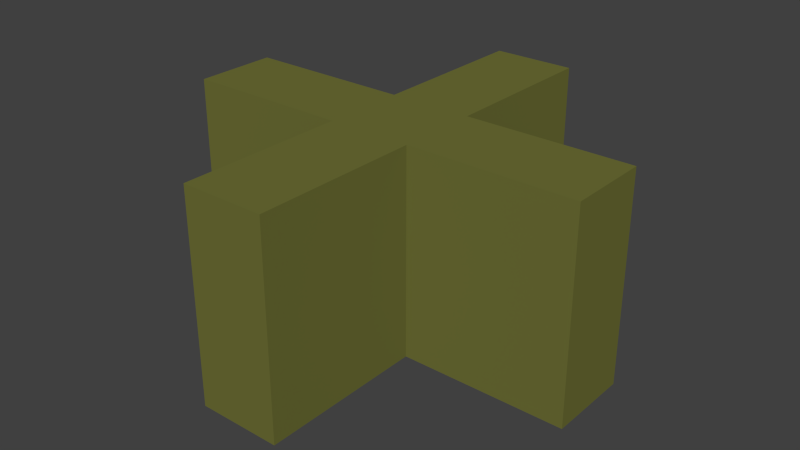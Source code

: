 # Source: Wall_Cross.blend  (saved by Blender 2.63.0; exported with 4.5.12 LTS)
import bpy
from mathutils import Matrix  # noqa: F401  (used for matrix-valued properties, if any)

bpy.ops.wm.read_factory_settings(use_empty=True)
scene = bpy.context.scene
scene.name = 'Scene'

# ---- collections
col_collection_1 = bpy.data.collections.new('Collection 1'); scene.collection.children.link(col_collection_1)

# ---- materials (node trees are filled in below, after node groups)
mat_wall = bpy.data.materials.new('Wall')
mat_wall.alpha_threshold = 0.0
mat_wall.use_transparent_shadow = False
mat_wall.diffuse_color = (0.162, 0.1665, 0.0384, 1.0)
mat_wall.specular_color = (0.7605, 1.0, 0.2391)
mat_wall.roughness = 0.5
mat_wall.line_color = (0.0, 0.0, 0.0, 1.0)

# ---- material node trees

# ---- world
world_world = bpy.data.worlds.new('World'); scene.world = world_world
world_world.color = (0.05088, 0.05088, 0.05088)
world_world.use_sun_shadow = False
world_world.sun_shadow_jitter_overblur = 0.0
world_world.cycles.sampling_method = 'MANUAL'
world_world.cycles.sample_map_resolution = 256

# ---- meshes
me_wall_cross = bpy.data.meshes.new('Wall_Cross')
me_wall_cross.from_pydata([(-0.5, 0.1, 0.5), (-0.5, 0.1, 2.98e-08), (-0.5, -0.1, 2.98e-08), (-0.5, -0.1, 0.5), (-0.1, 0.1, 0.5), (-0.1, 0.1, 2.98e-08), (-0.1, -0.1, 2.98e-08), (-0.1, -0.1, 0.5), (0.1, 0.1, 2.98e-08), (0.1, 0.1, 0.5), (0.5, 0.1, 0.5), (0.5, 0.1, 2.98e-08), (0.1, -0.1, 0.5), (0.5, -0.1, 0.5), (0.5, -0.1, 2.98e-08), (0.1, -0.1, 2.98e-08), (-0.1, -0.5, 0.5), (-0.1, -0.5, 2.98e-08), (0.1, -0.5, 2.98e-08), (0.1, -0.5, 0.5), (-0.1, 0.5, 0.5), (-0.1, 0.5, 2.98e-08), (0.1, 0.5, 0.5), (0.1, 0.5, 2.98e-08)], [], [(0, 1, 2, 3), (10, 11, 8, 9), (1, 0, 4, 5), (13, 14, 11, 10), (14, 13, 12, 15), (6, 7, 3, 2), (10, 0, 3, 13), (18, 19, 16, 17), (20, 21, 5, 4), (7, 6, 17, 16), (22, 23, 21, 20), (23, 22, 9, 8), (15, 12, 19, 18), (20, 4, 9, 22), (7, 16, 19, 12)])
_uv = me_wall_cross.uv_layers.new(name='UVMap')
_uv.uv.foreach_set('vector', [0.3752, 0.6252, 0.0001925, 0.6256, 3.171e-05, 0.3769, 0.3749, 0.3753, 0.9999, 0.6261, 0.9999, 0.9999, 0.6251, 1.0, 0.6251, 0.6257, 0.0002849, 0.9995, 0.0002243, 0.6255, 0.3754, 0.6251, 0.3753, 0.9998, 0.6251, 0.3752, 0.9999, 0.375, 0.9998, 0.6245, 0.625, 0.6258, 0.9996, 0.0005097, 1.0, 0.375, 0.6252, 0.3752, 0.6252, 7.622e-05, 0.3751, 0.0004265, 0.3752, 0.3754, 5.101e-05, 0.3769, 0.0001378, 0.0004804, 1.0, 0.6262, 0.0001366, 0.6255, 5.101e-05, 0.3768, 1.0, 0.375, 0.625, 9.482e-05, 0.625, 0.3752, 0.3747, 0.3753, 0.3752, 0.0001635, 0.3752, 0.9999, 0.0003111, 0.9995, 0.0001316, 0.6255, 0.3753, 0.6251, 2.624e-05, 0.3769, 0.0002173, 0.0003853, 0.3751, 0.0002272, 0.375, 0.3751, 0.6252, 0.6255, 0.6251, 0.9999, 0.3751, 1.0, 0.3753, 0.6249, 0.9999, 0.9999, 0.6251, 1.0, 0.6251, 0.6253, 0.9999, 0.6245, 1.0, 0.375, 0.6251, 0.3752, 0.6252, 0.0001293, 0.9996, 0.0005364, 0.9992, 0.6273, 0.6245, 0.6253, 0.6258, 0.3755, 1.001, 0.3775, 0.3749, 0.6246, -0.0002545, 0.6226, 0.0007474, 0.3723, 0.3759, 0.3745])
me_wall_cross.materials.append(mat_wall)
me_wall_cross.use_remesh_preserve_volume = False
me_wall_cross.use_remesh_preserve_attributes = False
me_wall_cross.use_mirror_vertex_groups = False
me_wall_cross.update()

# ---- objects
ob_wall_cross = bpy.data.objects.new('Wall_Cross', me_wall_cross)

# ---- transforms, parenting, visibility, modifiers, constraints
ob_wall_cross.location = (0.0, 0.0, 0.0)
ob_wall_cross.lineart.crease_threshold = 0.0

# ---- collection membership
col_collection_1.objects.link(ob_wall_cross)

# ---- scene / render settings (as saved in the file)
scene.frame_start = 1; scene.frame_end = 250; scene.frame_set(1)
scene.render.engine = 'BLENDER_EEVEE_NEXT'
scene.render.image_settings.color_mode = 'RGB'
scene.render.image_settings.compression = 90
scene.render.resolution_percentage = 50
scene.render.dither_intensity = 0.0
scene.render.bake_margin = 2
scene.render.bake_bias = 0.0
scene.cycles.use_denoising = False
scene.cycles.samples = 10
scene.cycles.sampling_pattern = 'TABULATED_SOBOL'
scene.cycles.light_sampling_threshold = 0.0
scene.cycles.use_adaptive_sampling = False
scene.cycles.use_light_tree = False
scene.cycles.blur_glossy = 0.0
scene.cycles.volume_bounces = 1
scene.cycles.pixel_filter_type = 'GAUSSIAN'
scene.cycles.sample_clamp_indirect = 0.0
scene.view_settings.view_transform = 'Standard'
bpy.context.view_layer.update()

# ---- added for rendering (the .blend has no active camera and no usable light): camera, sun
cam_auto = bpy.data.cameras.new('AutoCamera')
cam_auto.lens = 50.0
cam_auto.sensor_width = 36.0
cam_auto.clip_end = 1000.0
ob_auto_camera = bpy.data.objects.new('AutoCamera', cam_auto)
scene.collection.objects.link(ob_auto_camera)
ob_auto_camera.location = (1.38784, -1.6654, 1.36027)
ob_auto_camera.rotation_euler = (1.09748, -7.21219e-08, 0.694738)
scene.camera = ob_auto_camera
light_auto_sun = bpy.data.lights.new('AutoSun', 'SUN')
light_auto_sun.energy = 3.0
light_auto_sun.angle = 0.0523599
ob_auto_sun = bpy.data.objects.new('AutoSun', light_auto_sun)
scene.collection.objects.link(ob_auto_sun)
ob_auto_sun.rotation_euler = (0.872665, 0.174533, 0.523599)
bpy.context.view_layer.update()
